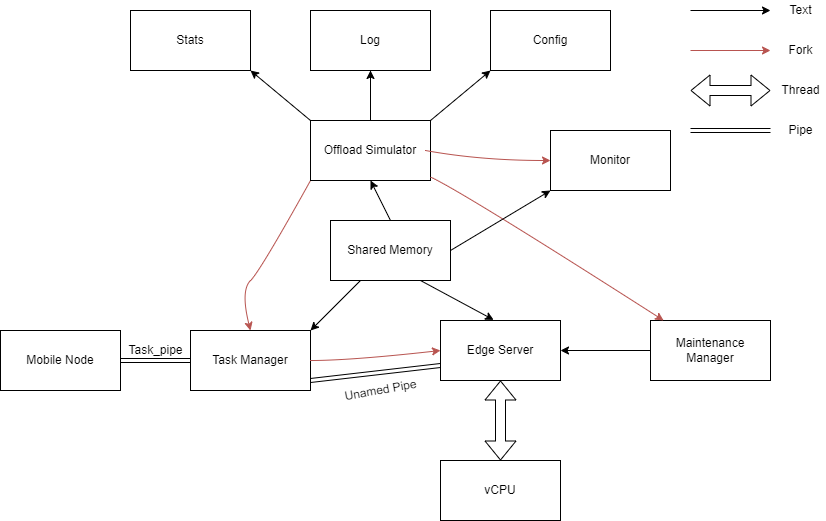

The diagram above was exported from draw.io. Its source (the exported page's mxGraphModel, read from the mxfile embedded in the PNG):
<mxGraphModel dx="1038" dy="487" grid="1" gridSize="10" guides="1" tooltips="1" connect="1" arrows="1" fold="1" page="1" pageScale="1" pageWidth="850" pageHeight="1100" math="0" shadow="0">
  <root>
    <mxCell id="0" />
    <mxCell id="1" parent="0" />
    <mxCell id="91n-bnmYxqy6sOrPRAzA-1" value="Log" style="rounded=0;whiteSpace=wrap;html=1;" vertex="1" parent="1">
      <mxGeometry x="310" y="40" width="120" height="60" as="geometry" />
    </mxCell>
    <mxCell id="91n-bnmYxqy6sOrPRAzA-3" value="Stats" style="rounded=0;whiteSpace=wrap;html=1;" vertex="1" parent="1">
      <mxGeometry x="130" y="40" width="120" height="60" as="geometry" />
    </mxCell>
    <mxCell id="91n-bnmYxqy6sOrPRAzA-4" value="Config" style="rounded=0;whiteSpace=wrap;html=1;" vertex="1" parent="1">
      <mxGeometry x="490" y="40" width="120" height="60" as="geometry" />
    </mxCell>
    <mxCell id="91n-bnmYxqy6sOrPRAzA-23" value="" style="edgeStyle=orthogonalEdgeStyle;rounded=0;orthogonalLoop=1;jettySize=auto;html=1;" edge="1" parent="1" source="91n-bnmYxqy6sOrPRAzA-5" target="91n-bnmYxqy6sOrPRAzA-1">
      <mxGeometry relative="1" as="geometry" />
    </mxCell>
    <mxCell id="91n-bnmYxqy6sOrPRAzA-5" value="Offload Simulator" style="rounded=0;whiteSpace=wrap;html=1;" vertex="1" parent="1">
      <mxGeometry x="310" y="150" width="120" height="60" as="geometry" />
    </mxCell>
    <mxCell id="91n-bnmYxqy6sOrPRAzA-6" value="Monitor" style="rounded=0;whiteSpace=wrap;html=1;" vertex="1" parent="1">
      <mxGeometry x="550" y="160" width="120" height="60" as="geometry" />
    </mxCell>
    <mxCell id="91n-bnmYxqy6sOrPRAzA-7" value="Maintenance Manager" style="rounded=0;whiteSpace=wrap;html=1;" vertex="1" parent="1">
      <mxGeometry x="650" y="350" width="120" height="60" as="geometry" />
    </mxCell>
    <mxCell id="91n-bnmYxqy6sOrPRAzA-8" value="Shared Memory" style="rounded=0;whiteSpace=wrap;html=1;" vertex="1" parent="1">
      <mxGeometry x="330" y="250" width="120" height="60" as="geometry" />
    </mxCell>
    <mxCell id="91n-bnmYxqy6sOrPRAzA-9" value="Edge Server" style="rounded=0;whiteSpace=wrap;html=1;" vertex="1" parent="1">
      <mxGeometry x="440" y="350" width="120" height="60" as="geometry" />
    </mxCell>
    <mxCell id="91n-bnmYxqy6sOrPRAzA-10" value="vCPU" style="rounded=0;whiteSpace=wrap;html=1;" vertex="1" parent="1">
      <mxGeometry x="440" y="490" width="120" height="60" as="geometry" />
    </mxCell>
    <mxCell id="91n-bnmYxqy6sOrPRAzA-11" value="Task Manager" style="rounded=0;whiteSpace=wrap;html=1;" vertex="1" parent="1">
      <mxGeometry x="190" y="360" width="120" height="60" as="geometry" />
    </mxCell>
    <mxCell id="91n-bnmYxqy6sOrPRAzA-12" value="Mobile Node" style="rounded=0;whiteSpace=wrap;html=1;" vertex="1" parent="1">
      <mxGeometry y="360" width="120" height="60" as="geometry" />
    </mxCell>
    <mxCell id="91n-bnmYxqy6sOrPRAzA-13" value="" style="curved=1;endArrow=classic;html=1;rounded=0;exitX=0;exitY=1;exitDx=0;exitDy=0;entryX=0.5;entryY=0;entryDx=0;entryDy=0;fillColor=#f8cecc;strokeColor=#b85450;" edge="1" parent="1" source="91n-bnmYxqy6sOrPRAzA-5" target="91n-bnmYxqy6sOrPRAzA-11">
      <mxGeometry width="50" height="50" relative="1" as="geometry">
        <mxPoint x="210" y="260" as="sourcePoint" />
        <mxPoint x="260" y="210" as="targetPoint" />
        <Array as="points">
          <mxPoint x="260" y="300" />
          <mxPoint x="240" y="320" />
        </Array>
      </mxGeometry>
    </mxCell>
    <mxCell id="91n-bnmYxqy6sOrPRAzA-14" value="" style="curved=1;endArrow=classic;html=1;rounded=0;entryX=0;entryY=0.5;entryDx=0;entryDy=0;fillColor=#f8cecc;strokeColor=#b85450;" edge="1" parent="1" target="91n-bnmYxqy6sOrPRAzA-6">
      <mxGeometry width="50" height="50" relative="1" as="geometry">
        <mxPoint x="425" y="180" as="sourcePoint" />
        <mxPoint x="475" y="130" as="targetPoint" />
        <Array as="points">
          <mxPoint x="480" y="190" />
        </Array>
      </mxGeometry>
    </mxCell>
    <mxCell id="91n-bnmYxqy6sOrPRAzA-15" value="" style="curved=1;endArrow=classic;html=1;rounded=0;fillColor=#f8cecc;strokeColor=#b85450;" edge="1" parent="1" source="91n-bnmYxqy6sOrPRAzA-5" target="91n-bnmYxqy6sOrPRAzA-7">
      <mxGeometry width="50" height="50" relative="1" as="geometry">
        <mxPoint x="400" y="300" as="sourcePoint" />
        <mxPoint x="450" y="250" as="targetPoint" />
        <Array as="points">
          <mxPoint x="460" y="220" />
        </Array>
      </mxGeometry>
    </mxCell>
    <mxCell id="91n-bnmYxqy6sOrPRAzA-16" value="" style="curved=1;endArrow=classic;html=1;rounded=0;exitX=1;exitY=0.5;exitDx=0;exitDy=0;entryX=0;entryY=0.5;entryDx=0;entryDy=0;fillColor=#f8cecc;strokeColor=#b85450;" edge="1" parent="1" source="91n-bnmYxqy6sOrPRAzA-11" target="91n-bnmYxqy6sOrPRAzA-9">
      <mxGeometry width="50" height="50" relative="1" as="geometry">
        <mxPoint x="400" y="300" as="sourcePoint" />
        <mxPoint x="450" y="250" as="targetPoint" />
        <Array as="points">
          <mxPoint x="350" y="390" />
        </Array>
      </mxGeometry>
    </mxCell>
    <mxCell id="91n-bnmYxqy6sOrPRAzA-17" value="" style="shape=flexArrow;endArrow=classic;startArrow=classic;html=1;rounded=0;entryX=0.5;entryY=0;entryDx=0;entryDy=0;exitX=0.5;exitY=1;exitDx=0;exitDy=0;" edge="1" parent="1" source="91n-bnmYxqy6sOrPRAzA-9" target="91n-bnmYxqy6sOrPRAzA-10">
      <mxGeometry width="100" height="100" relative="1" as="geometry">
        <mxPoint x="370" y="330" as="sourcePoint" />
        <mxPoint x="470" y="230" as="targetPoint" />
      </mxGeometry>
    </mxCell>
    <mxCell id="91n-bnmYxqy6sOrPRAzA-20" value="" style="endArrow=none;html=1;rounded=0;entryX=0.5;entryY=1;entryDx=0;entryDy=0;exitX=0.5;exitY=0;exitDx=0;exitDy=0;" edge="1" parent="1" source="91n-bnmYxqy6sOrPRAzA-5" target="91n-bnmYxqy6sOrPRAzA-1">
      <mxGeometry width="50" height="50" relative="1" as="geometry">
        <mxPoint x="350" y="150" as="sourcePoint" />
        <mxPoint x="400" y="100" as="targetPoint" />
      </mxGeometry>
    </mxCell>
    <mxCell id="91n-bnmYxqy6sOrPRAzA-24" value="" style="endArrow=classic;html=1;rounded=0;exitX=0;exitY=0;exitDx=0;exitDy=0;entryX=1;entryY=1;entryDx=0;entryDy=0;" edge="1" parent="1" source="91n-bnmYxqy6sOrPRAzA-5" target="91n-bnmYxqy6sOrPRAzA-3">
      <mxGeometry width="50" height="50" relative="1" as="geometry">
        <mxPoint x="250" y="160" as="sourcePoint" />
        <mxPoint x="300" y="110" as="targetPoint" />
      </mxGeometry>
    </mxCell>
    <mxCell id="91n-bnmYxqy6sOrPRAzA-26" value="" style="endArrow=classic;html=1;rounded=0;entryX=0;entryY=1;entryDx=0;entryDy=0;exitX=1;exitY=0;exitDx=0;exitDy=0;" edge="1" parent="1" source="91n-bnmYxqy6sOrPRAzA-5" target="91n-bnmYxqy6sOrPRAzA-4">
      <mxGeometry width="50" height="50" relative="1" as="geometry">
        <mxPoint x="430" y="170" as="sourcePoint" />
        <mxPoint x="480" y="120" as="targetPoint" />
      </mxGeometry>
    </mxCell>
    <mxCell id="91n-bnmYxqy6sOrPRAzA-27" value="" style="endArrow=classic;html=1;rounded=0;exitX=0.5;exitY=0;exitDx=0;exitDy=0;entryX=0.5;entryY=1;entryDx=0;entryDy=0;" edge="1" parent="1" source="91n-bnmYxqy6sOrPRAzA-8" target="91n-bnmYxqy6sOrPRAzA-5">
      <mxGeometry width="50" height="50" relative="1" as="geometry">
        <mxPoint x="370" y="260" as="sourcePoint" />
        <mxPoint x="420" y="210" as="targetPoint" />
      </mxGeometry>
    </mxCell>
    <mxCell id="91n-bnmYxqy6sOrPRAzA-28" value="" style="endArrow=classic;html=1;rounded=0;exitX=1;exitY=0.5;exitDx=0;exitDy=0;entryX=0;entryY=1;entryDx=0;entryDy=0;" edge="1" parent="1" source="91n-bnmYxqy6sOrPRAzA-8" target="91n-bnmYxqy6sOrPRAzA-6">
      <mxGeometry width="50" height="50" relative="1" as="geometry">
        <mxPoint x="490" y="310" as="sourcePoint" />
        <mxPoint x="540" y="260" as="targetPoint" />
      </mxGeometry>
    </mxCell>
    <mxCell id="91n-bnmYxqy6sOrPRAzA-29" value="" style="endArrow=classic;html=1;rounded=0;exitX=0.25;exitY=1;exitDx=0;exitDy=0;entryX=1;entryY=0;entryDx=0;entryDy=0;" edge="1" parent="1" source="91n-bnmYxqy6sOrPRAzA-8" target="91n-bnmYxqy6sOrPRAzA-11">
      <mxGeometry width="50" height="50" relative="1" as="geometry">
        <mxPoint x="400" y="300" as="sourcePoint" />
        <mxPoint x="340" y="360" as="targetPoint" />
      </mxGeometry>
    </mxCell>
    <mxCell id="91n-bnmYxqy6sOrPRAzA-30" value="" style="endArrow=classic;html=1;rounded=0;exitX=0.75;exitY=1;exitDx=0;exitDy=0;entryX=0.443;entryY=-0.01;entryDx=0;entryDy=0;entryPerimeter=0;" edge="1" parent="1" source="91n-bnmYxqy6sOrPRAzA-8" target="91n-bnmYxqy6sOrPRAzA-9">
      <mxGeometry width="50" height="50" relative="1" as="geometry">
        <mxPoint x="430" y="360" as="sourcePoint" />
        <mxPoint x="480" y="310" as="targetPoint" />
      </mxGeometry>
    </mxCell>
    <mxCell id="91n-bnmYxqy6sOrPRAzA-32" value="" style="endArrow=classic;html=1;rounded=0;entryX=1;entryY=0.5;entryDx=0;entryDy=0;exitX=0;exitY=0.5;exitDx=0;exitDy=0;" edge="1" parent="1" source="91n-bnmYxqy6sOrPRAzA-7" target="91n-bnmYxqy6sOrPRAzA-9">
      <mxGeometry width="50" height="50" relative="1" as="geometry">
        <mxPoint x="400" y="300" as="sourcePoint" />
        <mxPoint x="450" y="250" as="targetPoint" />
      </mxGeometry>
    </mxCell>
    <mxCell id="91n-bnmYxqy6sOrPRAzA-35" value="" style="shape=link;html=1;rounded=0;entryX=0;entryY=0.5;entryDx=0;entryDy=0;exitX=1;exitY=0.5;exitDx=0;exitDy=0;" edge="1" parent="1" source="91n-bnmYxqy6sOrPRAzA-12" target="91n-bnmYxqy6sOrPRAzA-11">
      <mxGeometry width="100" relative="1" as="geometry">
        <mxPoint x="130" y="390" as="sourcePoint" />
        <mxPoint x="230" y="390" as="targetPoint" />
      </mxGeometry>
    </mxCell>
    <mxCell id="91n-bnmYxqy6sOrPRAzA-36" value="" style="shape=link;html=1;rounded=0;entryX=0;entryY=0.75;entryDx=0;entryDy=0;" edge="1" parent="1" target="91n-bnmYxqy6sOrPRAzA-9">
      <mxGeometry width="100" relative="1" as="geometry">
        <mxPoint x="310" y="410" as="sourcePoint" />
        <mxPoint x="430" y="410" as="targetPoint" />
      </mxGeometry>
    </mxCell>
    <mxCell id="91n-bnmYxqy6sOrPRAzA-37" value="" style="endArrow=classic;html=1;rounded=0;" edge="1" parent="1">
      <mxGeometry width="50" height="50" relative="1" as="geometry">
        <mxPoint x="690" y="40" as="sourcePoint" />
        <mxPoint x="770" y="40" as="targetPoint" />
      </mxGeometry>
    </mxCell>
    <mxCell id="91n-bnmYxqy6sOrPRAzA-38" value="" style="endArrow=classic;html=1;rounded=0;fillColor=#f8cecc;strokeColor=#b85450;" edge="1" parent="1">
      <mxGeometry width="50" height="50" relative="1" as="geometry">
        <mxPoint x="690" y="80" as="sourcePoint" />
        <mxPoint x="770" y="80" as="targetPoint" />
      </mxGeometry>
    </mxCell>
    <mxCell id="91n-bnmYxqy6sOrPRAzA-39" value="" style="shape=flexArrow;endArrow=classic;startArrow=classic;html=1;rounded=0;" edge="1" parent="1">
      <mxGeometry width="100" height="100" relative="1" as="geometry">
        <mxPoint x="690" y="120" as="sourcePoint" />
        <mxPoint x="770" y="120" as="targetPoint" />
      </mxGeometry>
    </mxCell>
    <mxCell id="91n-bnmYxqy6sOrPRAzA-40" value="" style="shape=link;html=1;rounded=0;" edge="1" parent="1">
      <mxGeometry width="100" relative="1" as="geometry">
        <mxPoint x="690" y="160" as="sourcePoint" />
        <mxPoint x="770" y="160" as="targetPoint" />
      </mxGeometry>
    </mxCell>
    <mxCell id="91n-bnmYxqy6sOrPRAzA-41" value="Text" style="text;html=1;align=center;verticalAlign=middle;resizable=0;points=[];autosize=1;strokeColor=none;fillColor=none;" vertex="1" parent="1">
      <mxGeometry x="780" y="30" width="40" height="20" as="geometry" />
    </mxCell>
    <mxCell id="91n-bnmYxqy6sOrPRAzA-42" value="Fork" style="text;html=1;align=center;verticalAlign=middle;resizable=0;points=[];autosize=1;strokeColor=none;fillColor=none;" vertex="1" parent="1">
      <mxGeometry x="780" y="70" width="40" height="20" as="geometry" />
    </mxCell>
    <mxCell id="91n-bnmYxqy6sOrPRAzA-43" value="Thread" style="text;html=1;align=center;verticalAlign=middle;resizable=0;points=[];autosize=1;strokeColor=none;fillColor=none;" vertex="1" parent="1">
      <mxGeometry x="775" y="110" width="50" height="20" as="geometry" />
    </mxCell>
    <mxCell id="91n-bnmYxqy6sOrPRAzA-44" value="Pipe" style="text;html=1;align=center;verticalAlign=middle;resizable=0;points=[];autosize=1;strokeColor=none;fillColor=none;" vertex="1" parent="1">
      <mxGeometry x="780" y="150" width="40" height="20" as="geometry" />
    </mxCell>
    <mxCell id="91n-bnmYxqy6sOrPRAzA-45" value="Task_pipe" style="text;html=1;align=center;verticalAlign=middle;resizable=0;points=[];autosize=1;strokeColor=none;fillColor=none;" vertex="1" parent="1">
      <mxGeometry x="120" y="370" width="70" height="20" as="geometry" />
    </mxCell>
    <mxCell id="91n-bnmYxqy6sOrPRAzA-46" value="Unamed Pipe" style="text;html=1;align=center;verticalAlign=middle;resizable=0;points=[];autosize=1;strokeColor=none;fillColor=none;rotation=-10;" vertex="1" parent="1">
      <mxGeometry x="335" y="410" width="90" height="20" as="geometry" />
    </mxCell>
  </root>
</mxGraphModel>